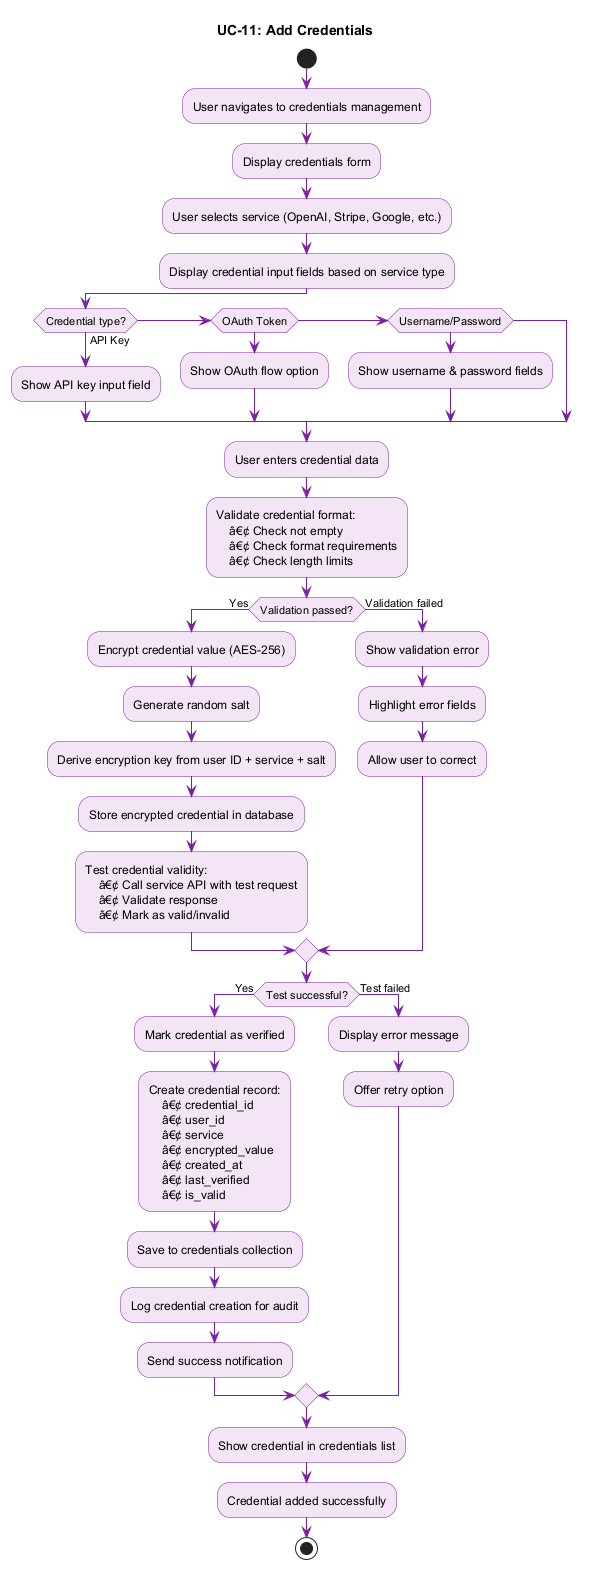

The diagram above was rendered by PlantUML. Its source (embedded in the PNG):
@startuml UC-11_Activity
title UC-11: Add Credentials
skinparam ActivityBackgroundColor #F3E5F5
skinparam ActivityBorderColor #7B1FA2
skinparam ArrowColor #7B1FA2

start
:User navigates to credentials management;
:Display credentials form;
:User selects service (OpenAI, Stripe, Google, etc.);
:Display credential input fields based on service type;
if (Credential type?) then (API Key)
    :Show API key input field;
elseif (OAuth Token)
    :Show OAuth flow option;
elseif (Username/Password)
    :Show username & password fields;
endif
:User enters credential data;
:Validate credential format:
    â€¢ Check not empty
    â€¢ Check format requirements
    â€¢ Check length limits;
if (Validation passed?) then (Yes)
    :Encrypt credential value (AES-256);
    :Generate random salt;
    :Derive encryption key from user ID + service + salt;
    :Store encrypted credential in database;
    :Test credential validity:
        â€¢ Call service API with test request
        â€¢ Validate response
        â€¢ Mark as valid/invalid;
else (Validation failed)
    :Show validation error;
    :Highlight error fields;
    :Allow user to correct;
endif
if (Test successful?) then (Yes)
    :Mark credential as verified;
    :Create credential record:
        â€¢ credential_id
        â€¢ user_id
        â€¢ service
        â€¢ encrypted_value
        â€¢ created_at
        â€¢ last_verified
        â€¢ is_valid;
    :Save to credentials collection;
    :Log credential creation for audit;
    :Send success notification;
else (Test failed)
    :Display error message;
    :Offer retry option;
endif
:Show credential in credentials list;
:Credential added successfully;
stop
@enduml